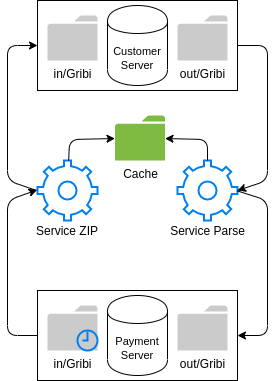

The diagram above was exported from draw.io. Its source (the exported page's mxGraphModel, read from the mxfile embedded in the PNG):
<mxGraphModel dx="358" dy="552" grid="1" gridSize="10" guides="1" tooltips="1" connect="1" arrows="1" fold="1" page="1" pageScale="1" pageWidth="300" pageHeight="400" math="0" shadow="0">
  <root>
    <mxCell id="0" />
    <mxCell id="1" parent="0" />
    <mxCell id="SaWEK6s6M0D28ZFpTXxM-3" value="" style="rounded=0;whiteSpace=wrap;html=1;fillColor=none;" vertex="1" parent="1">
      <mxGeometry x="50" y="10" width="200" height="90" as="geometry" />
    </mxCell>
    <mxCell id="SaWEK6s6M0D28ZFpTXxM-1" value="&lt;font style=&quot;font-size: 11px&quot;&gt;Customer Server&lt;/font&gt;" style="shape=cylinder;whiteSpace=wrap;html=1;boundedLbl=1;backgroundOutline=1;" vertex="1" parent="1">
      <mxGeometry x="120" y="15" width="60" height="80" as="geometry" />
    </mxCell>
    <mxCell id="SaWEK6s6M0D28ZFpTXxM-5" value="in/Gribi" style="pointerEvents=1;shadow=0;dashed=0;html=1;strokeColor=none;labelPosition=center;verticalLabelPosition=bottom;verticalAlign=top;outlineConnect=0;align=center;shape=mxgraph.office.concepts.folder;fillColor=#CCCBCB;" vertex="1" parent="1">
      <mxGeometry x="60" y="25" width="50" height="45" as="geometry" />
    </mxCell>
    <mxCell id="SaWEK6s6M0D28ZFpTXxM-6" value="out/Gribi" style="pointerEvents=1;shadow=0;dashed=0;html=1;strokeColor=none;labelPosition=center;verticalLabelPosition=bottom;verticalAlign=top;outlineConnect=0;align=center;shape=mxgraph.office.concepts.folder;fillColor=#CCCBCB;" vertex="1" parent="1">
      <mxGeometry x="190" y="25" width="50" height="45" as="geometry" />
    </mxCell>
    <mxCell id="SaWEK6s6M0D28ZFpTXxM-7" value="" style="rounded=0;whiteSpace=wrap;html=1;fillColor=none;" vertex="1" parent="1">
      <mxGeometry x="50" y="300" width="200" height="90" as="geometry" />
    </mxCell>
    <mxCell id="SaWEK6s6M0D28ZFpTXxM-8" value="&lt;font style=&quot;font-size: 11px&quot;&gt;Payment Server&lt;/font&gt;" style="shape=cylinder;whiteSpace=wrap;html=1;boundedLbl=1;backgroundOutline=1;" vertex="1" parent="1">
      <mxGeometry x="120" y="305" width="60" height="80" as="geometry" />
    </mxCell>
    <mxCell id="SaWEK6s6M0D28ZFpTXxM-9" value="in/Gribi" style="pointerEvents=1;shadow=0;dashed=0;html=1;strokeColor=none;labelPosition=center;verticalLabelPosition=bottom;verticalAlign=top;outlineConnect=0;align=center;shape=mxgraph.office.concepts.folder;fillColor=#CCCBCB;" vertex="1" parent="1">
      <mxGeometry x="60" y="315" width="50" height="45" as="geometry" />
    </mxCell>
    <mxCell id="SaWEK6s6M0D28ZFpTXxM-10" value="out/Gribi" style="pointerEvents=1;shadow=0;dashed=0;html=1;strokeColor=none;labelPosition=center;verticalLabelPosition=bottom;verticalAlign=top;outlineConnect=0;align=center;shape=mxgraph.office.concepts.folder;fillColor=#CCCBCB;" vertex="1" parent="1">
      <mxGeometry x="190" y="315" width="50" height="45" as="geometry" />
    </mxCell>
    <mxCell id="SaWEK6s6M0D28ZFpTXxM-13" value="" style="html=1;verticalLabelPosition=bottom;align=center;labelBackgroundColor=#ffffff;verticalAlign=top;strokeWidth=2;strokeColor=#0080F0;shadow=0;dashed=0;shape=mxgraph.ios7.icons.clock;fillColor=none;" vertex="1" parent="1">
      <mxGeometry x="90" y="340" width="20" height="20" as="geometry" />
    </mxCell>
    <mxCell id="SaWEK6s6M0D28ZFpTXxM-14" value="" style="html=1;verticalLabelPosition=bottom;align=center;labelBackgroundColor=#ffffff;verticalAlign=top;strokeWidth=2;strokeColor=#0080F0;shadow=0;dashed=0;shape=mxgraph.ios7.icons.settings;fillColor=none;" vertex="1" parent="1">
      <mxGeometry x="50" y="170" width="60" height="60" as="geometry" />
    </mxCell>
    <mxCell id="SaWEK6s6M0D28ZFpTXxM-21" value="" style="html=1;verticalLabelPosition=bottom;align=center;labelBackgroundColor=#ffffff;verticalAlign=top;strokeWidth=2;strokeColor=#0080F0;shadow=0;dashed=0;shape=mxgraph.ios7.icons.settings;fillColor=none;" vertex="1" parent="1">
      <mxGeometry x="190" y="170" width="60" height="60" as="geometry" />
    </mxCell>
    <mxCell id="SaWEK6s6M0D28ZFpTXxM-23" value="Service ZIP" style="text;html=1;strokeColor=none;fillColor=none;align=center;verticalAlign=middle;whiteSpace=wrap;rounded=0;" vertex="1" parent="1">
      <mxGeometry x="45" y="230" width="70" height="20" as="geometry" />
    </mxCell>
    <mxCell id="SaWEK6s6M0D28ZFpTXxM-24" value="Service Parse" style="text;html=1;strokeColor=none;fillColor=none;align=center;verticalAlign=middle;whiteSpace=wrap;rounded=0;" vertex="1" parent="1">
      <mxGeometry x="177.5" y="230" width="85" height="20" as="geometry" />
    </mxCell>
    <mxCell id="SaWEK6s6M0D28ZFpTXxM-25" value="Cache" style="pointerEvents=1;shadow=0;dashed=0;html=1;strokeColor=none;labelPosition=center;verticalLabelPosition=bottom;verticalAlign=top;outlineConnect=0;align=center;shape=mxgraph.office.concepts.folder;fillColor=#7FBA42;" vertex="1" parent="1">
      <mxGeometry x="127.5" y="125" width="50" height="45" as="geometry" />
    </mxCell>
    <mxCell id="SaWEK6s6M0D28ZFpTXxM-26" value="" style="endArrow=classic;html=1;" edge="1" parent="1" source="SaWEK6s6M0D28ZFpTXxM-14" target="SaWEK6s6M0D28ZFpTXxM-25">
      <mxGeometry width="50" height="50" relative="1" as="geometry">
        <mxPoint x="130" y="190" as="sourcePoint" />
        <mxPoint x="180" y="140" as="targetPoint" />
        <Array as="points">
          <mxPoint x="82" y="149" />
        </Array>
      </mxGeometry>
    </mxCell>
    <mxCell id="SaWEK6s6M0D28ZFpTXxM-27" value="" style="endArrow=classic;html=1;exitX=0.5;exitY=0;exitDx=0;exitDy=0;exitPerimeter=0;" edge="1" parent="1" source="SaWEK6s6M0D28ZFpTXxM-21" target="SaWEK6s6M0D28ZFpTXxM-25">
      <mxGeometry width="50" height="50" relative="1" as="geometry">
        <mxPoint x="130" y="190" as="sourcePoint" />
        <mxPoint x="178" y="151" as="targetPoint" />
        <Array as="points">
          <mxPoint x="220" y="149" />
        </Array>
      </mxGeometry>
    </mxCell>
    <mxCell id="SaWEK6s6M0D28ZFpTXxM-28" value="" style="endArrow=classic;html=1;exitX=0.994;exitY=0.506;exitDx=0;exitDy=0;exitPerimeter=0;entryX=1;entryY=0.5;entryDx=0;entryDy=0;" edge="1" parent="1" source="SaWEK6s6M0D28ZFpTXxM-21" target="SaWEK6s6M0D28ZFpTXxM-7">
      <mxGeometry width="50" height="50" relative="1" as="geometry">
        <mxPoint x="250" y="170" as="sourcePoint" />
        <mxPoint x="300" y="120" as="targetPoint" />
        <Array as="points">
          <mxPoint x="280" y="210" />
          <mxPoint x="280" y="345" />
        </Array>
      </mxGeometry>
    </mxCell>
    <mxCell id="SaWEK6s6M0D28ZFpTXxM-30" value="" style="endArrow=classic;html=1;exitX=0;exitY=0.5;exitDx=0;exitDy=0;entryX=-0.006;entryY=0.49;entryDx=0;entryDy=0;entryPerimeter=0;" edge="1" parent="1" source="SaWEK6s6M0D28ZFpTXxM-7" target="SaWEK6s6M0D28ZFpTXxM-14">
      <mxGeometry width="50" height="50" relative="1" as="geometry">
        <mxPoint x="30" y="170" as="sourcePoint" />
        <mxPoint x="80" y="120" as="targetPoint" />
        <Array as="points">
          <mxPoint x="20" y="345" />
          <mxPoint x="20" y="210" />
        </Array>
      </mxGeometry>
    </mxCell>
    <mxCell id="SaWEK6s6M0D28ZFpTXxM-31" value="" style="endArrow=classic;html=1;exitX=-0.022;exitY=0.498;exitDx=0;exitDy=0;exitPerimeter=0;entryX=0;entryY=0.5;entryDx=0;entryDy=0;" edge="1" parent="1" source="SaWEK6s6M0D28ZFpTXxM-14" target="SaWEK6s6M0D28ZFpTXxM-3">
      <mxGeometry width="50" height="50" relative="1" as="geometry">
        <mxPoint x="20" y="160" as="sourcePoint" />
        <mxPoint x="70" y="110" as="targetPoint" />
        <Array as="points">
          <mxPoint x="20" y="190" />
          <mxPoint x="20" y="55" />
        </Array>
      </mxGeometry>
    </mxCell>
    <mxCell id="SaWEK6s6M0D28ZFpTXxM-32" value="" style="endArrow=classic;html=1;exitX=1;exitY=0.5;exitDx=0;exitDy=0;" edge="1" parent="1" source="SaWEK6s6M0D28ZFpTXxM-3">
      <mxGeometry width="50" height="50" relative="1" as="geometry">
        <mxPoint x="250" y="180" as="sourcePoint" />
        <mxPoint x="250" y="200" as="targetPoint" />
        <Array as="points">
          <mxPoint x="280" y="55" />
          <mxPoint x="280" y="190" />
        </Array>
      </mxGeometry>
    </mxCell>
  </root>
</mxGraphModel>